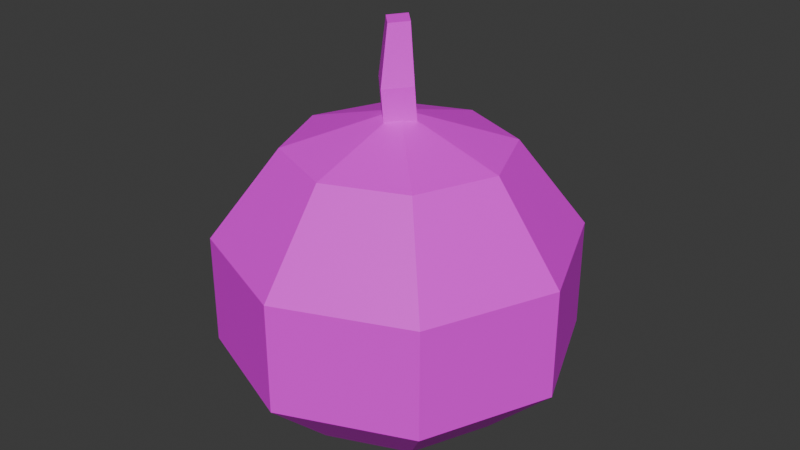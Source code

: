 # Source: pumpkin.blend  (saved by Blender 4.3.32; exported with 4.5.12 LTS)
import bpy
from mathutils import Matrix  # noqa: F401  (used for matrix-valued properties, if any)

bpy.ops.wm.read_factory_settings(use_empty=True)
scene = bpy.context.scene
scene.name = 'Scene'

# ---- collections
col_collection = bpy.data.collections.new('Collection'); scene.collection.children.link(col_collection)

# ---- images (referenced by path relative to the original .blend; pixels are not part of the script)
import os
ASSET_DIR = os.environ.get("B2B_ASSET_DIR", "")  # directory of the original .blend (textures are referenced by path, not embedded)
HERE = os.path.dirname(os.path.abspath(__file__))  # packed textures are extracted next to this script under _unpacked/

def load_image(name, relpath, width, height, colorspace="sRGB"):
    """Load a texture the original file referenced (path relative to the .blend, or extracted next to this script)."""
    p = next((c for c in (os.path.join(HERE, relpath), os.path.join(ASSET_DIR, relpath)) if relpath and os.path.exists(c)), "")
    if p:
        img = bpy.data.images.load(p, check_existing=True)
        img.name = name
    else:  # same state as the original file: an image datablock whose file is absent (Cycles renders it pink)
        img = bpy.data.images.new(name, width, height)
        img.source = "FILE"
        img.filepath = "//" + (relpath or name)
    img.colorspace_settings.name = colorspace
    return img
img_pumpkin_png = load_image('pumpkin.png', 'pumpkin.png', 1024, 1024, 'sRGB')
img_stem_png = load_image('stem.png', 'stem.png', 1024, 1024, 'sRGB')

# ---- materials (node trees are filled in below, after node groups)
mat_pumpkin = bpy.data.materials.new('Pumpkin')
mat_pumpkin.alpha_threshold = 0.0
mat_pumpkin.roughness = 0.5
mat_pumpkin.line_color = (0.0, 0.0, 0.0, 1.0)
mat_stem = bpy.data.materials.new('Stem')

# ---- material node trees
mat_pumpkin.use_nodes = True; mat_pumpkin.node_tree.nodes.clear()
_N = mat_pumpkin.node_tree.nodes; _L = mat_pumpkin.node_tree.links
n0 = _N.new('ShaderNodeOutputMaterial'); n0.name = 'Material Output'; n0.location = (300, 300)
n1 = _N.new('ShaderNodeBsdfPrincipled'); n1.name = 'Principled BSDF'; n1.location = (10, 300)
n1.inputs[3].default_value = 1.45
n2 = _N.new('ShaderNodeTexImage'); n2.name = 'Image Texture'; n2.location = (-280, 280)
n2.image = img_pumpkin_png
_L.new(n1.outputs[0], n0.inputs[0])
_L.new(n2.outputs[0], n1.inputs[0])
n0.is_active_output = True
mat_stem.use_nodes = True; mat_stem.node_tree.nodes.clear()
_N = mat_stem.node_tree.nodes; _L = mat_stem.node_tree.links
n0 = _N.new('ShaderNodeBsdfPrincipled'); n0.name = 'Principled BSDF'; n0.location = (10, 300)
n1 = _N.new('ShaderNodeOutputMaterial'); n1.name = 'Material Output'; n1.location = (300, 300)
n2 = _N.new('ShaderNodeTexImage'); n2.name = 'Image Texture'; n2.location = (-280, 280)
n2.image = img_stem_png
_L.new(n0.outputs[0], n1.inputs[0])
_L.new(n2.outputs[0], n0.inputs[0])
n1.is_active_output = True

# ---- world
world_world = bpy.data.worlds.new('World'); scene.world = world_world
world_world.use_nodes = True; world_world.node_tree.nodes.clear()
_N = world_world.node_tree.nodes; _L = world_world.node_tree.links
n0 = _N.new('ShaderNodeOutputWorld'); n0.name = 'World Output'; n0.location = (300, 300)
n1 = _N.new('ShaderNodeBackground'); n1.name = 'Background'; n1.location = (10, 300)
n1.inputs[0].default_value = (0.05088, 0.05088, 0.05088, 1.0)
_L.new(n1.outputs[0], n0.inputs[0])
n0.is_active_output = True
world_world.color = (0.05088, 0.05088, 0.05088)
world_world.sun_shadow_jitter_overblur = 0.0

# ---- meshes
me_sphere = bpy.data.meshes.new('Sphere')
me_sphere.from_pydata([(0.4156, 0.4156, 0.7687), (0.6725, 0.6725, 0.2936), (0.6725, 0.6725, -0.2936), (0.4156, 0.4156, -0.6446), (0.5878, 0.0, 0.7687), (0.9511, 0.0, 0.2936), (0.9511, 0.0, -0.2936), (0.5878, 0.0, -0.6446), (0.4156, -0.4156, 0.7687), (0.6725, -0.6725, 0.2936), (0.6725, -0.6725, -0.2936), (0.4156, -0.4156, -0.6446), (0.0, -0.5878, 0.7687), (0.0, -0.9511, 0.2936), (0.0, -0.9511, -0.2936), (0.0, -0.5878, -0.6446), (-0.4156, -0.4156, 0.7687), (-0.6725, -0.6725, 0.2936), (-0.6725, -0.6725, -0.2936), (-0.4156, -0.4156, -0.6446), (0.0, 0.0, -0.7565), (0.0, 0.0, 0.9502), (-0.5878, 0.0, 0.7687), (-0.9511, 0.0, 0.2936), (-0.9511, 0.0, -0.2936), (-0.5878, 0.0, -0.6446), (-0.4156, 0.4156, 0.7687), (-0.6725, 0.6725, 0.2936), (-0.6725, 0.6725, -0.2936), (-0.4156, 0.4156, -0.6446), (0.0, 0.5878, 0.7687), (0.0, 0.9511, 0.2936), (0.0, 0.9511, -0.2936), (0.0, 0.5878, -0.6446), (0.001805, 0.11, 0.8819), (0.0009296, 0.087, 1.107), (0.1138, -0.004183, 0.8707), (0.1129, -0.02716, 1.096), (-0.0009296, -0.1155, 0.8589), (-0.001805, -0.1385, 1.084), (-0.1129, -0.001374, 0.8701), (-0.1138, -0.02435, 1.096), (0.07179, -0.009423, 1.398), (-0.003323, 0.06716, 1.406), (-0.005157, -0.08412, 1.39), (-0.08027, -0.007538, 1.398)], [], [(20, 33, 3), (32, 31, 1, 2), (30, 21, 0), (33, 32, 2, 3), (31, 30, 0, 1), (3, 2, 6, 7), (1, 0, 4, 5), (20, 3, 7), (2, 1, 5, 6), (0, 21, 4), (7, 6, 10, 11), (5, 4, 8, 9), (20, 7, 11), (6, 5, 9, 10), (4, 21, 8), (11, 10, 14, 15), (9, 8, 12, 13), (20, 11, 15), (10, 9, 13, 14), (8, 21, 12), (15, 14, 18, 19), (13, 12, 16, 17), (20, 15, 19), (14, 13, 17, 18), (12, 21, 16), (19, 18, 24, 25), (17, 16, 22, 23), (20, 19, 25), (18, 17, 23, 24), (16, 21, 22), (25, 24, 28, 29), (23, 22, 26, 27), (20, 25, 29), (24, 23, 27, 28), (22, 21, 26), (29, 28, 32, 33), (27, 26, 30, 31), (20, 29, 33), (28, 27, 31, 32), (26, 21, 30), (34, 35, 37, 36), (36, 37, 39, 38), (39, 37, 42, 44), (38, 39, 41, 40), (40, 41, 35, 34), (34, 36, 38, 40), (42, 43, 45, 44), (37, 35, 43, 42), (41, 39, 44, 45), (35, 41, 45, 43)])
me_sphere.polygons.foreach_set('material_index', [0, 0, 0, 0, 0, 0, 0, 0, 0, 0, 0, 0, 0, 0, 0, 0, 0, 0, 0, 0, 0, 0, 0, 0, 0, 0, 0, 0, 0, 0, 0, 0, 0, 0, 0, 0, 0, 0, 0, 0, 1, 1, 1, 1, 1, 1, 1, 1, 1, 1])
_uv = me_sphere.uv_layers.new(name='UVMap')
_uv.uv.foreach_set('vector', [0.6875, 0.0, 0.75, 0.2, 0.625, 0.2, 0.493, 0.3002, 0.493, 0.6987, 0.07804, 0.6826, 0.07813, 0.3169, 0.1525, 0.7008, 0.4996, 0.4869, 0.4012, 0.8861, 0.4979, 0.03092, 0.493, 0.3002, 0.07813, 0.3169, 0.2584, 0.05332, 0.493, 0.6987, 0.4979, 0.9689, 0.2583, 0.9468, 0.07804, 0.6826, 0.73, 0.06847, 0.9027, 0.3153, 0.5072, 0.2947, 0.5022, 0.04478, 0.9042, 0.6647, 0.7321, 0.9221, 0.5023, 0.941, 0.5072, 0.6755, 0.5625, 0.0, 0.625, 0.2, 0.5, 0.2, 0.9027, 0.3153, 0.9042, 0.6647, 0.5072, 0.6755, 0.5072, 0.2947, 0.4012, 0.8861, 0.4996, 0.4869, 0.7083, 0.8402, 0.5022, 0.04478, 0.5072, 0.2947, 0.1011, 0.3137, 0.2696, 0.06658, 0.5072, 0.6755, 0.5023, 0.941, 0.2675, 0.9236, 0.09967, 0.6655, 0.4961, 0.02464, 0.5022, 0.04478, 0.2696, 0.06658, 0.5072, 0.2947, 0.5072, 0.6755, 0.09967, 0.6655, 0.1011, 0.3137, 0.7083, 0.8402, 0.4996, 0.4869, 0.8916, 0.5906, 0.7164, 0.1178, 0.8648, 0.3469, 0.5224, 0.3375, 0.5138, 0.1044, 0.8649, 0.6521, 0.7165, 0.8817, 0.5138, 0.8948, 0.5224, 0.661, 0.502, 0.05916, 0.7164, 0.1178, 0.5138, 0.1044, 0.8648, 0.3469, 0.8649, 0.6521, 0.5224, 0.661, 0.5224, 0.3375, 0.8916, 0.5906, 0.4996, 0.4869, 0.8444, 0.2859, 0.5138, 0.1044, 0.5224, 0.3375, 0.1631, 0.3454, 0.3026, 0.1155, 0.5224, 0.661, 0.5138, 0.8948, 0.3025, 0.8839, 0.1631, 0.6536, 0.502, 0.05916, 0.5138, 0.1044, 0.3026, 0.1155, 0.5224, 0.3375, 0.5224, 0.661, 0.1631, 0.6536, 0.1631, 0.3454, 0.8444, 0.2859, 0.4996, 0.4869, 0.5968, 0.104, 0.7405, 0.04922, 0.9147, 0.289, 0.4789, 0.2557, 0.4939, 0.02117, 0.9214, 0.6606, 0.7499, 0.9535, 0.4931, 0.9627, 0.4783, 0.6547, 0.0625, 0.0, 0.125, 0.2, 0.0, 0.2, 0.9147, 0.289, 0.9214, 0.6606, 0.4783, 0.6547, 0.4789, 0.2557, 0.5968, 0.104, 0.4996, 0.4869, 0.2931, 0.1489, 0.4939, 0.02117, 0.4789, 0.2557, 0.07458, 0.2977, 0.262, 0.05685, 0.4783, 0.6547, 0.4931, 0.9627, 0.2517, 0.951, 0.06736, 0.6621, 0.9375, 0.0, 1.0, 0.2, 0.875, 0.2, 0.4789, 0.2557, 0.4783, 0.6547, 0.06736, 0.6621, 0.07458, 0.2977, 0.2931, 0.1489, 0.4996, 0.4869, 0.1087, 0.3951, 0.7422, 0.05164, 0.9182, 0.3156, 0.493, 0.3002, 0.4979, 0.03092, 0.9183, 0.6838, 0.7423, 0.9484, 0.4979, 0.9689, 0.493, 0.6987, 0.8125, 0.0, 0.875, 0.2, 0.75, 0.2, 0.9182, 0.3156, 0.9183, 0.6838, 0.493, 0.6987, 0.493, 0.3002, 0.1087, 0.3951, 0.4996, 0.4869, 0.1525, 0.7008, 0.4823, 0.05775, 0.412, 0.4556, 0.06294, 0.4359, 0.1332, 0.03799, 0.4561, 0.03799, 0.4534, 0.4359, 0.1027, 0.4151, 0.1053, 0.01719, 0.1027, 0.4151, 0.4534, 0.4359, 0.3277, 0.969, 0.09242, 0.955, 0.1885, 0.04123, 0.1183, 0.4391, 0.4674, 0.4589, 0.5376, 0.06098, 0.1588, 0.06098, 0.1561, 0.4589, 0.5069, 0.4797, 0.5095, 0.08178, 0.5095, 0.7182, 0.8519, 0.5168, 0.5012, 0.3203, 0.1588, 0.5217, 0.7236, 0.5075, 0.4939, 0.6426, 0.2586, 0.5108, 0.4883, 0.3757, 0.06294, 0.4359, 0.412, 0.4556, 0.3514, 0.9822, 0.1172, 0.969, 0.4674, 0.4589, 0.1183, 0.4391, 0.2846, 0.9791, 0.5188, 0.9923, 0.5069, 0.4797, 0.1561, 0.4589, 0.2586, 0.9923, 0.4939, 1.006])
me_sphere.materials.append(mat_pumpkin)
me_sphere.materials.append(mat_stem)
me_sphere.update()

# ---- objects
ob_sphere = bpy.data.objects.new('Sphere', me_sphere)

# ---- transforms, parenting, visibility, modifiers, constraints
ob_sphere.location = (0.0, 0.0, 0.0)
ob_sphere.scale = (0.2581, 0.2581, 0.2581)

# ---- collection membership
col_collection.objects.link(ob_sphere)

# ---- scene / render settings (as saved in the file)
scene.frame_start = 1; scene.frame_end = 250; scene.frame_set(1)
scene.render.engine = 'BLENDER_EEVEE_NEXT'
bpy.context.view_layer.update()

# ---- added for rendering (the .blend has no active camera and no usable light): camera, sun
cam_auto = bpy.data.cameras.new('AutoCamera')
cam_auto.lens = 50.0
cam_auto.sensor_width = 36.0
cam_auto.clip_end = 1000.0
ob_auto_camera = bpy.data.objects.new('AutoCamera', cam_auto)
scene.collection.objects.link(ob_auto_camera)
ob_auto_camera.location = (0.824066, -0.98888, 0.743044)
ob_auto_camera.rotation_euler = (1.09748, -7.21219e-08, 0.694738)
scene.camera = ob_auto_camera
light_auto_sun = bpy.data.lights.new('AutoSun', 'SUN')
light_auto_sun.energy = 3.0
light_auto_sun.angle = 0.0523599
ob_auto_sun = bpy.data.objects.new('AutoSun', light_auto_sun)
scene.collection.objects.link(ob_auto_sun)
ob_auto_sun.rotation_euler = (0.872665, 0.174533, 0.523599)
bpy.context.view_layer.update()
